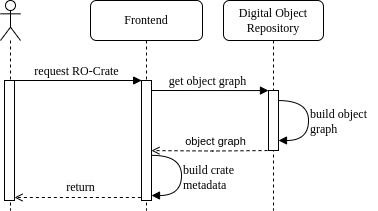

The diagram above was exported from draw.io. Its source (the exported page's mxGraphModel, read from the mxfile embedded in the PNG):
<mxGraphModel dx="270" dy="164" grid="1" gridSize="10" guides="1" tooltips="1" connect="1" arrows="1" fold="1" page="1" pageScale="1" pageWidth="1100" pageHeight="850" background="#ffffff" math="0" shadow="0">
  <root>
    <mxCell id="0" />
    <mxCell id="1" parent="0" />
    <mxCell id="7baba1c4bc27f4b0-4" value="Digital Object Repository" style="shape=umlLifeline;perimeter=lifelinePerimeter;whiteSpace=wrap;html=1;container=0;collapsible=0;recursiveResize=0;outlineConnect=0;rounded=1;shadow=0;comic=0;labelBackgroundColor=none;strokeWidth=1;fontFamily=Verdana;fontSize=12;align=center;" parent="1" vertex="1">
      <mxGeometry x="315" y="40" width="100" height="210" as="geometry" />
    </mxCell>
    <mxCell id="7baba1c4bc27f4b0-8" value="Frontend" style="shape=umlLifeline;perimeter=lifelinePerimeter;whiteSpace=wrap;html=1;container=0;collapsible=0;recursiveResize=0;outlineConnect=0;rounded=1;shadow=0;comic=0;labelBackgroundColor=none;strokeWidth=1;fontFamily=Verdana;fontSize=12;align=center;" parent="1" vertex="1">
      <mxGeometry x="182" y="40" width="112" height="210" as="geometry" />
    </mxCell>
    <mxCell id="B7GIgtXUWydVoFDhp5AB-35" value="" style="shape=umlLifeline;perimeter=lifelinePerimeter;whiteSpace=wrap;html=1;container=1;dropTarget=0;collapsible=0;recursiveResize=0;outlineConnect=0;portConstraint=eastwest;newEdgeStyle={&quot;curved&quot;:0,&quot;rounded&quot;:0};participant=umlActor;" parent="1" vertex="1">
      <mxGeometry x="92" y="40" width="20" height="210" as="geometry" />
    </mxCell>
    <mxCell id="B7GIgtXUWydVoFDhp5AB-34" value="" style="html=1;points=[];perimeter=orthogonalPerimeter;rounded=0;shadow=0;comic=0;labelBackgroundColor=none;strokeWidth=1;fontFamily=Verdana;fontSize=12;align=center;" parent="1" vertex="1">
      <mxGeometry x="96" y="120" width="10" height="120" as="geometry" />
    </mxCell>
    <mxCell id="B7GIgtXUWydVoFDhp5AB-3" value="request RO-Crate" style="html=1;verticalAlign=bottom;endArrow=block;labelBackgroundColor=none;fontFamily=Verdana;fontSize=12;elbow=horizontal;entryX=0.013;entryY=0;entryDx=0;entryDy=0;entryPerimeter=0;" parent="1" target="7baba1c4bc27f4b0-9" edge="1">
      <mxGeometry x="0.0024" relative="1" as="geometry">
        <mxPoint x="102.26744186046517" y="120" as="sourcePoint" />
        <mxPoint x="244.4999999999999" y="120" as="targetPoint" />
        <mxPoint as="offset" />
      </mxGeometry>
    </mxCell>
    <mxCell id="OqFdeX87Yb5H7ujtVA3T-28" value="get object graph" style="html=1;verticalAlign=bottom;endArrow=block;labelBackgroundColor=none;fontFamily=Verdana;fontSize=12;elbow=horizontal;entryX=-0.003;entryY=0.001;entryDx=0;entryDy=0;entryPerimeter=0;" parent="1" edge="1" target="OqFdeX87Yb5H7ujtVA3T-24">
      <mxGeometry relative="1" as="geometry">
        <mxPoint x="238.12962962962968" y="130" as="sourcePoint" />
        <mxPoint x="364.5" y="130" as="targetPoint" />
      </mxGeometry>
    </mxCell>
    <mxCell id="OqFdeX87Yb5H7ujtVA3T-24" value="" style="html=1;points=[];perimeter=orthogonalPerimeter;rounded=0;shadow=0;comic=0;labelBackgroundColor=none;strokeWidth=1;fontFamily=Verdana;fontSize=12;align=center;" parent="1" vertex="1">
      <mxGeometry x="360" y="130" width="10" height="60" as="geometry" />
    </mxCell>
    <mxCell id="OqFdeX87Yb5H7ujtVA3T-48" style="edgeStyle=orthogonalEdgeStyle;rounded=0;orthogonalLoop=1;jettySize=auto;html=1;dashed=1;endArrow=open;endFill=0;entryX=0.991;entryY=0.584;entryDx=0;entryDy=0;entryPerimeter=0;" parent="1" edge="1" target="7baba1c4bc27f4b0-9">
      <mxGeometry relative="1" as="geometry">
        <mxPoint x="365" y="190" as="sourcePoint" />
        <mxPoint x="238.62962962962968" y="190" as="targetPoint" />
      </mxGeometry>
    </mxCell>
    <mxCell id="OqFdeX87Yb5H7ujtVA3T-49" value="object graph" style="edgeLabel;html=1;align=center;verticalAlign=middle;resizable=0;points=[];" parent="OqFdeX87Yb5H7ujtVA3T-48" vertex="1" connectable="0">
      <mxGeometry x="-0.1825" y="1" relative="1" as="geometry">
        <mxPoint x="-8" y="-11" as="offset" />
      </mxGeometry>
    </mxCell>
    <mxCell id="OqFdeX87Yb5H7ujtVA3T-50" style="edgeStyle=orthogonalEdgeStyle;rounded=0;orthogonalLoop=1;jettySize=auto;html=1;dashed=1;endArrow=open;endFill=0;" parent="1" edge="1">
      <mxGeometry relative="1" as="geometry">
        <mxPoint x="232.37" y="237" as="sourcePoint" />
        <mxPoint x="105.99962962962968" y="237" as="targetPoint" />
      </mxGeometry>
    </mxCell>
    <mxCell id="OqFdeX87Yb5H7ujtVA3T-51" value="&lt;span style=&quot;font-family: Verdana; font-size: 12px; background-color: rgb(251, 251, 251);&quot;&gt;return&lt;/span&gt;" style="edgeLabel;html=1;align=center;verticalAlign=middle;resizable=0;points=[];" parent="OqFdeX87Yb5H7ujtVA3T-50" vertex="1" connectable="0">
      <mxGeometry x="-0.1825" y="1" relative="1" as="geometry">
        <mxPoint x="-9" y="-11" as="offset" />
      </mxGeometry>
    </mxCell>
    <mxCell id="7baba1c4bc27f4b0-9" value="" style="html=1;points=[];perimeter=orthogonalPerimeter;rounded=0;shadow=0;comic=0;labelBackgroundColor=none;strokeWidth=1;fontFamily=Verdana;fontSize=12;align=center;" parent="1" vertex="1">
      <mxGeometry x="233" y="120" width="10" height="120" as="geometry" />
    </mxCell>
    <mxCell id="fFnsW5NCdcO8KGCaEHD3-1" value="" style="html=1;verticalAlign=bottom;endArrow=block;labelBackgroundColor=none;fontFamily=Verdana;fontSize=12;elbow=vertical;edgeStyle=orthogonalEdgeStyle;curved=1;exitX=1.004;exitY=0.607;exitPerimeter=0;entryX=0.8;entryY=0.238;entryDx=0;entryDy=0;entryPerimeter=0;exitDx=0;exitDy=0;" parent="1" edge="1">
      <mxGeometry relative="1" as="geometry">
        <mxPoint x="243.03999999999996" y="194.84" as="sourcePoint" />
        <mxPoint x="243" y="235" as="targetPoint" />
        <Array as="points">
          <mxPoint x="273" y="195" />
          <mxPoint x="273" y="235" />
        </Array>
      </mxGeometry>
    </mxCell>
    <mxCell id="fFnsW5NCdcO8KGCaEHD3-2" value="build crate metadata" style="text;html=1;align=left;verticalAlign=middle;whiteSpace=wrap;rounded=0;fontFamily=Verdana;" parent="1" vertex="1">
      <mxGeometry x="273" y="202" width="69" height="30" as="geometry" />
    </mxCell>
    <mxCell id="vJnsmUDd4S9p1GPtHQvy-1" value="build object&lt;div&gt;graph&lt;/div&gt;" style="text;html=1;align=left;verticalAlign=middle;whiteSpace=wrap;rounded=0;fontFamily=Verdana;" parent="1" vertex="1">
      <mxGeometry x="400" y="146" width="69" height="30" as="geometry" />
    </mxCell>
    <mxCell id="vJnsmUDd4S9p1GPtHQvy-2" value="" style="html=1;verticalAlign=bottom;endArrow=block;labelBackgroundColor=none;fontFamily=Verdana;fontSize=12;elbow=vertical;edgeStyle=orthogonalEdgeStyle;curved=1;exitX=1;exitY=0.168;exitPerimeter=0;entryX=0.8;entryY=0.238;entryDx=0;entryDy=0;entryPerimeter=0;exitDx=0;exitDy=0;" parent="1" edge="1" source="OqFdeX87Yb5H7ujtVA3T-24">
      <mxGeometry relative="1" as="geometry">
        <mxPoint x="372.0000000000001" y="139.9999999999999" as="sourcePoint" />
        <mxPoint x="370" y="180" as="targetPoint" />
        <Array as="points">
          <mxPoint x="400" y="140" />
          <mxPoint x="400" y="180" />
        </Array>
      </mxGeometry>
    </mxCell>
  </root>
</mxGraphModel>